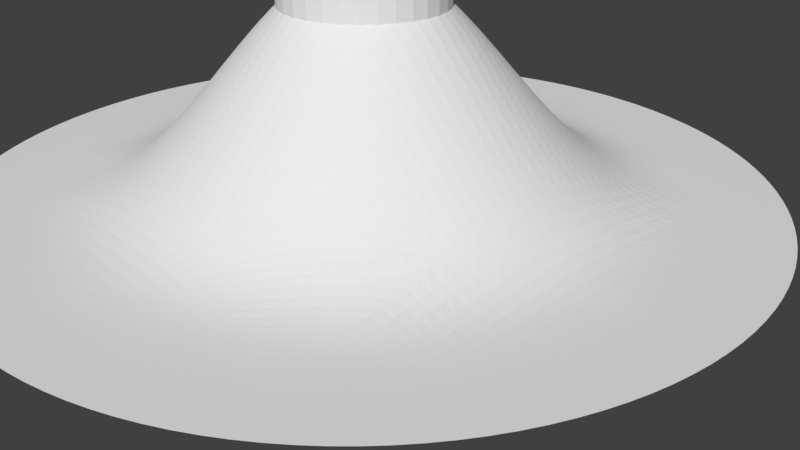 # Source: plat5x5.blend  (saved by Blender 2.79.0; exported with 4.5.12 LTS)
import bpy
from mathutils import Matrix  # noqa: F401  (used for matrix-valued properties, if any)

bpy.ops.wm.read_factory_settings(use_empty=True)
scene = bpy.context.scene
scene.name = 'Scene'

# ---- collections
col_collection_1 = bpy.data.collections.new('Collection 1'); scene.collection.children.link(col_collection_1)

# ---- world
world_world = bpy.data.worlds.new('World'); scene.world = world_world
world_world.color = (0.05088, 0.05088, 0.05088)
world_world.use_sun_shadow = False
world_world.sun_shadow_jitter_overblur = 0.0
world_world.cycles.sampling_method = 'MANUAL'

# ---- cameras
cam_camera = bpy.data.cameras.new('Camera')
cam_camera.clip_end = 100.0
cam_camera.lens = 35.0
cam_camera.sensor_width = 32.0
cam_camera.sensor_height = 18.0
cam_camera.ortho_scale = 7.314
cam_camera.dof.focus_distance = 0.0
cam_camera.dof.aperture_fstop = 128.0

# ---- meshes
me_cylinder_001 = bpy.data.meshes.new('Cylinder.001')
me_cylinder_001.from_pydata([(0.0, 1.0, -1.0), (0.0, 1.0, 1.0), (0.1951, 0.9808, -1.0), (0.1951, 0.9808, 1.0), (0.3827, 0.9239, -1.0), (0.3827, 0.9239, 1.0), (0.5556, 0.8315, -1.0), (0.5556, 0.8315, 1.0), (0.7071, 0.7071, -1.0), (0.7071, 0.7071, 1.0), (0.8315, 0.5556, -1.0), (0.8315, 0.5556, 1.0), (0.9239, 0.3827, -1.0), (0.9239, 0.3827, 1.0), (0.9808, 0.1951, -1.0), (0.9808, 0.1951, 1.0), (1.0, 7.55e-08, -1.0), (1.0, 7.55e-08, 1.0), (0.9808, -0.1951, -1.0), (0.9808, -0.1951, 1.0), (0.9239, -0.3827, -1.0), (0.9239, -0.3827, 1.0), (0.8315, -0.5556, -1.0), (0.8315, -0.5556, 1.0), (0.7071, -0.7071, -1.0), (0.7071, -0.7071, 1.0), (0.5556, -0.8315, -1.0), (0.5556, -0.8315, 1.0), (0.3827, -0.9239, -1.0), (0.3827, -0.9239, 1.0), (0.1951, -0.9808, -1.0), (0.1951, -0.9808, 1.0), (-3.258e-07, -1.0, -1.0), (-3.258e-07, -1.0, 1.0), (-0.1951, -0.9808, -1.0), (-0.1951, -0.9808, 1.0), (-0.3827, -0.9239, -1.0), (-0.3827, -0.9239, 1.0), (-0.5556, -0.8315, -1.0), (-0.5556, -0.8315, 1.0), (-0.7071, -0.7071, -1.0), (-0.7071, -0.7071, 1.0), (-0.8315, -0.5556, -1.0), (-0.8315, -0.5556, 1.0), (-0.9239, -0.3827, -1.0), (-0.9239, -0.3827, 1.0), (-0.9808, -0.1951, -1.0), (-0.9808, -0.1951, 1.0), (-1.0, 9.656e-07, -1.0), (-1.0, 9.656e-07, 1.0), (-0.9808, 0.1951, -1.0), (-0.9808, 0.1951, 1.0), (-0.9239, 0.3827, -1.0), (-0.9239, 0.3827, 1.0), (-0.8315, 0.5556, -1.0), (-0.8315, 0.5556, 1.0), (-0.7071, 0.7071, -1.0), (-0.7071, 0.7071, 1.0), (-0.5556, 0.8315, -1.0), (-0.5556, 0.8315, 1.0), (-0.3827, 0.9239, -1.0), (-0.3827, 0.9239, 1.0), (-0.1951, 0.9808, -1.0), (-0.1951, 0.9808, 1.0)], [], [(0, 1, 3, 2), (2, 3, 5, 4), (4, 5, 7, 6), (6, 7, 9, 8), (8, 9, 11, 10), (10, 11, 13, 12), (12, 13, 15, 14), (14, 15, 17, 16), (16, 17, 19, 18), (18, 19, 21, 20), (20, 21, 23, 22), (22, 23, 25, 24), (24, 25, 27, 26), (26, 27, 29, 28), (28, 29, 31, 30), (30, 31, 33, 32), (32, 33, 35, 34), (34, 35, 37, 36), (36, 37, 39, 38), (38, 39, 41, 40), (40, 41, 43, 42), (42, 43, 45, 44), (44, 45, 47, 46), (46, 47, 49, 48), (48, 49, 51, 50), (50, 51, 53, 52), (52, 53, 55, 54), (54, 55, 57, 56), (56, 57, 59, 58), (58, 59, 61, 60), (3, 1, 63, 61, 59, 57, 55, 53, 51, 49, 47, 45, 43, 41, 39, 37, 35, 33, 31, 29, 27, 25, 23, 21, 19, 17, 15, 13, 11, 9, 7, 5), (60, 61, 63, 62), (62, 63, 1, 0), (0, 2, 4, 6, 8, 10, 12, 14, 16, 18, 20, 22, 24, 26, 28, 30, 32, 34, 36, 38, 40, 42, 44, 46, 48, 50, 52, 54, 56, 58, 60, 62)])
me_cylinder_001.use_remesh_preserve_volume = False
me_cylinder_001.use_remesh_preserve_attributes = False
me_cylinder_001.use_mirror_vertex_groups = False
me_cylinder_001.update()
me_cylinder = bpy.data.meshes.new('Cylinder')
me_cylinder.from_pydata([(-1.211e-07, -0.5394, -0.4792), (-3.258e-07, -1.0, 1.0), (-0.1052, -0.529, -0.4792), (-0.1951, -0.9808, 1.0), (-0.2064, -0.4983, -0.4792), (-0.3827, -0.9239, 1.0), (-0.2997, -0.4485, -0.4792), (-0.5556, -0.8315, 1.0), (-0.3814, -0.3814, -0.4792), (-0.7071, -0.7071, 1.0), (-0.4485, -0.2997, -0.4792), (-0.8315, -0.5556, 1.0), (-0.4983, -0.2064, -0.4792), (-0.9239, -0.3827, 1.0), (-0.529, -0.1052, -0.4792), (-0.9808, -0.1951, 1.0), (-0.5394, 6.521e-07, -0.4792), (-1.0, 9.656e-07, 1.0), (-0.5, 4.828e-07, 1.697), (-7.351e-08, -0.5, 1.697), (0.0, 0.0, 4.536), (-0.5, -0.5, 1.0), (-2.444e-07, -0.75, 1.0), (-0.75, 7.242e-07, 1.0), (-0.25, -0.5, 1.369), (-0.25, -0.75, 1.0), (-0.5, -0.75, 1.0), (-0.75, -0.25, 1.0), (-0.75, -0.5, 1.0), (-3.676e-08, -0.25, 3.503), (-0.25, 2.414e-07, 3.503), (-0.5, -0.25, 1.369), (-0.25, -0.25, 2.738), (-0.625, -0.625, 1.0), (-0.625, 6.035e-07, 1.111), (-1.589e-07, -0.625, 1.111), (-1.838e-08, -0.125, 4.237), (-0.125, 1.207e-07, 4.237), (-0.375, -0.5, 1.111), (-0.125, -0.75, 1.0), (-0.25, -0.625, 1.014), (-0.375, -0.75, 1.0), (-0.5, -0.625, 1.0), (-0.75, -0.125, 1.0), (-0.75, -0.375, 1.0), (-0.625, -0.5, 1.0), (-0.5, -0.125, 1.604), (-0.125, -0.5, 1.604), (-5.514e-08, -0.375, 2.575), (-0.375, 3.621e-07, 2.575), (-0.5, -0.375, 1.111), (-0.25, -0.125, 3.292), (-0.25, -0.375, 2.022), (-0.125, -0.25, 3.292), (-0.375, -0.25, 2.022), (-0.625, -0.25, 1.014), (-0.125, -0.625, 1.078), (-0.375, -0.625, 1.0), (-0.625, -0.125, 1.078), (-0.625, -0.375, 1.0), (-0.375, -0.375, 1.519), (-0.125, -0.375, 2.423), (-0.125, -0.125, 3.972), (-0.375, -0.125, 2.423), (0.0, 0.0, -0.4792)], [], [(0, 1, 3, 2), (2, 3, 5, 4), (4, 5, 7, 6), (6, 7, 9, 8), (8, 9, 11, 10), (10, 11, 13, 12), (12, 13, 15, 14), (14, 15, 17, 16), (63, 49, 18, 46), (62, 37, 30, 51), (61, 53, 32, 52), (60, 54, 31, 50), (59, 50, 31, 55), (58, 43, 27, 55), (57, 41, 25, 40), (56, 47, 24, 40), (42, 21, 45), (23, 17, 27, 43), (15, 27, 17), (13, 28, 44, 27, 15), (11, 28, 13), (22, 39, 25, 1), (1, 25, 3), (5, 3, 25, 41, 26), (5, 26, 7), (9, 7, 26, 33), (11, 9, 33, 28), (26, 42, 45, 28, 33), (39, 56, 40, 25), (22, 35, 56, 39), (35, 19, 47, 56), (38, 57, 40, 24), (21, 42, 57, 38), (42, 26, 41, 57), (46, 58, 55, 31), (18, 34, 58, 46), (34, 23, 43, 58), (44, 59, 55, 27), (28, 45, 59, 44), (45, 21, 50, 59), (38, 60, 50, 21), (24, 52, 60, 38), (52, 32, 54, 60), (47, 61, 52, 24), (19, 48, 61, 47), (48, 29, 53, 61), (53, 62, 51, 32), (29, 36, 62, 53), (36, 20, 37, 62), (54, 63, 46, 31), (32, 51, 63, 54), (51, 30, 49, 63), (0, 2, 4, 6, 8, 10, 12, 14, 16, 64)])
_k = {(0, 2): 1.0, (1, 3): 1.0, (2, 4): 1.0, (3, 5): 1.0, (4, 6): 1.0, (5, 7): 1.0, (6, 8): 1.0, (7, 9): 1.0, (8, 10): 1.0, (9, 11): 1.0, (10, 12): 1.0, (11, 13): 1.0, (12, 14): 1.0, (13, 15): 1.0, (14, 16): 1.0, (15, 17): 1.0, (16, 64): 1.0, (0, 64): 1.0}
me_cylinder.attributes.new('crease_edge', 'FLOAT', 'EDGE').data.foreach_set('value', [_k.get((min(e.vertices), max(e.vertices)), 0.0) for e in me_cylinder.edges])
me_cylinder.use_remesh_preserve_volume = False
me_cylinder.use_remesh_preserve_attributes = False
me_cylinder.use_mirror_vertex_groups = False
me_cylinder.update()

# ---- objects
ob_boolean = bpy.data.objects.new('Boolean', me_cylinder_001)
ob_base = bpy.data.objects.new('Base', me_cylinder)
ob_camera = bpy.data.objects.new('Camera', cam_camera)

# ---- transforms, parenting, visibility, modifiers, constraints
ob_boolean.location = (0.0, 0.0, 2.379)
ob_boolean.scale = (1.0, 1.0, 3.298)
ob_boolean.hide_viewport = True
ob_boolean.lineart.crease_threshold = 0.0
ob_base.location = (0.0, 0.0, 0.252)
ob_base.scale = (4.938, 4.938, 0.7961)
ob_base.lineart.crease_threshold = 0.0
_m = ob_base.modifiers.new('Mirror', 'MIRROR')
_m.use_axis = (True, True, False)
_m.use_clip = True
_m = ob_base.modifiers.new('Subsurf', 'SUBSURF')
_m.uv_smooth = 'PRESERVE_CORNERS'
_m.quality = 2
_m.levels = 2
_m.show_only_control_edges = False
_m = ob_base.modifiers.new('Boolean', 'BOOLEAN')
_m.object = ob_boolean
_m.solver = 'FAST'
ob_camera.location = (7.481, -6.508, 5.344)
ob_camera.rotation_euler = (1.109, 0.0, 0.8149)
ob_camera.lock_rotations_4d = False
ob_camera.empty_display_type = 'ARROWS'
ob_camera.color = (0.0, 0.0, 0.0, 0.0)
ob_camera.display_type = 'WIRE'
ob_camera.lineart.crease_threshold = 0.0

# ---- collection membership
col_collection_1.objects.link(ob_boolean)
col_collection_1.objects.link(ob_base)
col_collection_1.objects.link(ob_camera)

# ---- scene / render settings (as saved in the file)
scene.camera = ob_camera
scene.frame_start = 1; scene.frame_end = 250; scene.frame_set(1)
scene.render.engine = 'BLENDER_EEVEE_NEXT'
scene.render.resolution_percentage = 50
scene.render.dither_intensity = 0.0
scene.cycles.use_denoising = False
scene.cycles.samples = 128
scene.cycles.sampling_pattern = 'TABULATED_SOBOL'
scene.cycles.light_sampling_threshold = 0.0
scene.cycles.use_adaptive_sampling = False
scene.cycles.use_light_tree = False
scene.cycles.blur_glossy = 0.0
scene.cycles.sample_clamp_indirect = 0.0
scene.view_settings.view_transform = 'Standard'
bpy.context.view_layer.update()

# ---- added for rendering (the .blend has no usable light): sun
light_auto_sun = bpy.data.lights.new('AutoSun', 'SUN')
light_auto_sun.energy = 3.0
light_auto_sun.angle = 0.0523599
ob_auto_sun = bpy.data.objects.new('AutoSun', light_auto_sun)
scene.collection.objects.link(ob_auto_sun)
ob_auto_sun.rotation_euler = (0.872665, 0.174533, 0.523599)
bpy.context.view_layer.update()
